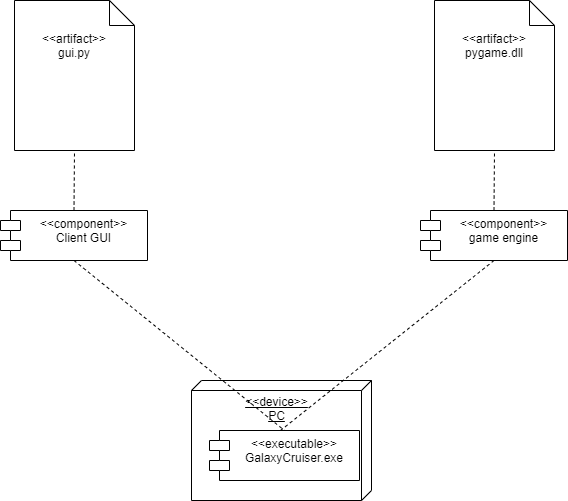

The diagram above was exported from draw.io. Its source (the exported page's mxGraphModel, read from the mxfile embedded in the PNG):
<mxGraphModel dx="1038" dy="580" grid="1" gridSize="10" guides="1" tooltips="1" connect="1" arrows="1" fold="1" page="1" pageScale="1" pageWidth="827" pageHeight="1169" math="0" shadow="0">
  <root>
    <mxCell id="0" />
    <mxCell id="1" parent="0" />
    <mxCell id="K_9fHqm96wetvADtfexd-14" value="" style="endArrow=none;dashed=1;html=1;entryX=0.5;entryY=1;entryDx=0;entryDy=0;entryPerimeter=0;exitX=0.5;exitY=0;exitDx=0;exitDy=0;" parent="1" source="K_9fHqm96wetvADtfexd-10" target="K_9fHqm96wetvADtfexd-9" edge="1">
      <mxGeometry width="50" height="50" relative="1" as="geometry">
        <mxPoint x="205" y="500" as="sourcePoint" />
        <mxPoint x="205" y="270" as="targetPoint" />
      </mxGeometry>
    </mxCell>
    <mxCell id="K_9fHqm96wetvADtfexd-9" value="&amp;lt;&amp;lt;artifact&amp;gt;&amp;gt;&lt;br&gt;gui.py" style="shape=note2;boundedLbl=1;whiteSpace=wrap;html=1;size=25;verticalAlign=top;align=center;" parent="1" vertex="1">
      <mxGeometry x="144" y="120" width="120" height="150" as="geometry" />
    </mxCell>
    <mxCell id="K_9fHqm96wetvADtfexd-10" value="&lt;&lt;component&gt;&gt;&#10;Client GUI" style="shape=module;align=left;spacingLeft=20;align=center;verticalAlign=top;" parent="1" vertex="1">
      <mxGeometry x="130" y="330" width="147" height="50" as="geometry" />
    </mxCell>
    <mxCell id="K_9fHqm96wetvADtfexd-11" value="&amp;lt;&amp;lt;device&amp;gt;&amp;gt;&lt;br&gt;&lt;div&gt;&lt;span&gt;PC&lt;/span&gt;&lt;/div&gt;" style="verticalAlign=top;align=center;spacingTop=8;spacingLeft=2;spacingRight=12;shape=cube;size=10;direction=south;fontStyle=4;html=1;" parent="1" vertex="1">
      <mxGeometry x="321" y="500" width="180" height="120" as="geometry" />
    </mxCell>
    <mxCell id="K_9fHqm96wetvADtfexd-12" value="&lt;&lt;executable&gt;&gt;&#10;GalaxyCruiser.exe" style="shape=module;align=left;spacingLeft=20;align=center;verticalAlign=top;" parent="1" vertex="1">
      <mxGeometry x="339" y="550" width="150" height="50" as="geometry" />
    </mxCell>
    <mxCell id="K_9fHqm96wetvADtfexd-16" value="" style="endArrow=none;dashed=1;html=1;exitX=0.5;exitY=1;exitDx=0;exitDy=0;entryX=0.5;entryY=0;entryDx=0;entryDy=0;" parent="1" source="K_9fHqm96wetvADtfexd-10" target="K_9fHqm96wetvADtfexd-12" edge="1">
      <mxGeometry width="50" height="50" relative="1" as="geometry">
        <mxPoint x="400" y="370" as="sourcePoint" />
        <mxPoint x="414" y="540" as="targetPoint" />
      </mxGeometry>
    </mxCell>
    <mxCell id="bW2eITEBQrZct3fyIS6g-1" value="" style="endArrow=none;dashed=1;html=1;entryX=0.5;entryY=1;entryDx=0;entryDy=0;entryPerimeter=0;exitX=0.5;exitY=0;exitDx=0;exitDy=0;" edge="1" source="bW2eITEBQrZct3fyIS6g-3" target="bW2eITEBQrZct3fyIS6g-2" parent="1">
      <mxGeometry width="50" height="50" relative="1" as="geometry">
        <mxPoint x="625" y="500" as="sourcePoint" />
        <mxPoint x="625" y="270" as="targetPoint" />
      </mxGeometry>
    </mxCell>
    <mxCell id="bW2eITEBQrZct3fyIS6g-2" value="&amp;lt;&amp;lt;artifact&amp;gt;&amp;gt;&lt;br&gt;pygame.dll" style="shape=note2;boundedLbl=1;whiteSpace=wrap;html=1;size=25;verticalAlign=top;align=center;" vertex="1" parent="1">
      <mxGeometry x="564" y="120" width="120" height="150" as="geometry" />
    </mxCell>
    <mxCell id="bW2eITEBQrZct3fyIS6g-3" value="&lt;&lt;component&gt;&gt;&#10;game engine" style="shape=module;align=left;spacingLeft=20;align=center;verticalAlign=top;" vertex="1" parent="1">
      <mxGeometry x="550" y="330" width="147" height="50" as="geometry" />
    </mxCell>
    <mxCell id="bW2eITEBQrZct3fyIS6g-5" value="" style="endArrow=none;dashed=1;html=1;entryX=0.5;entryY=1;entryDx=0;entryDy=0;" edge="1" parent="1" target="bW2eITEBQrZct3fyIS6g-3">
      <mxGeometry width="50" height="50" relative="1" as="geometry">
        <mxPoint x="410" y="550" as="sourcePoint" />
        <mxPoint x="440" y="310" as="targetPoint" />
      </mxGeometry>
    </mxCell>
  </root>
</mxGraphModel>